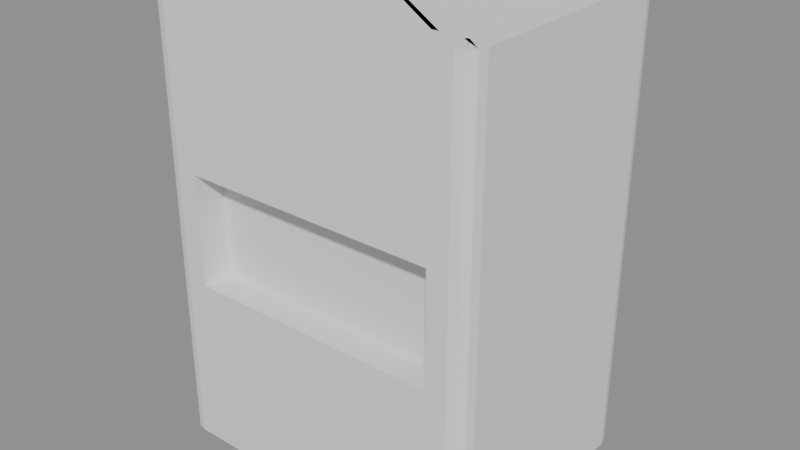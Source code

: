 # Source: ramen_machine_housing_v2.blend  (saved by Blender 5.2.44; exported with 4.5.12 LTS)
import bpy
from mathutils import Matrix  # noqa: F401  (used for matrix-valued properties, if any)

bpy.ops.wm.read_factory_settings(use_empty=True)
scene = bpy.context.scene
scene.name = 'Scene'

# ---- meshes
me_ramen_machine_housing = bpy.data.meshes.new('ramen_machine_housing')
me_ramen_machine_housing.from_pydata([(-1.44, -1.2, -2.2), (-1.6, -1.04, -2.2), (-1.52, -1.179, -2.2), (-1.579, -1.12, -2.2), (-1.38, -1.011, 2.2), (-1.411, -0.98, 2.2), (-1.381, -1.006, 2.2), (-1.406, -0.9813, 2.2), (-1.6, 1.04, -2.2), (-1.44, 1.2, -2.2), (-1.579, 1.12, -2.2), (-1.52, 1.179, -2.2), (-1.411, 0.98, 2.2), (-1.38, 1.011, 2.2), (-1.406, 0.9813, 2.2), (-1.381, 1.006, 2.2), (1.6, -1.04, -2.2), (1.44, -1.2, -2.2), (1.579, -1.12, -2.2), (1.52, -1.179, -2.2), (1.411, -0.98, 2.2), (1.38, -1.011, 2.2), (1.406, -0.9813, 2.2), (1.381, -1.006, 2.2), (1.44, 1.2, -2.2), (1.6, 1.04, -2.2), (1.52, 1.179, -2.2), (1.579, 1.12, -2.2), (1.38, 1.011, 2.2), (1.411, 0.98, 2.2), (1.381, 1.006, 2.2), (1.406, 0.9813, 2.2), (-1.24, -1.2, 0.5333), (-1.24, -1.2, -0.5333), (1.24, -1.2, -0.5333), (1.24, -1.2, 0.5333), (1.52, -1.179, 0.7333), (1.52, -1.179, -0.7333), (1.579, -1.12, 0.7333), (1.579, -1.12, -0.7333), (1.6, -1.04, 0.7333), (1.6, -1.04, -0.7333), (1.6, 1.04, -0.7333), (1.6, 1.04, 0.7333), (1.579, 1.12, 0.7333), (1.579, 1.12, -0.7333), (1.52, 1.179, 0.7333), (1.52, 1.179, -0.7333), (1.44, 1.2, 0.7333), (1.44, 1.2, -0.7333), (-1.44, 1.2, -0.7333), (-1.44, 1.2, 0.7333), (-1.52, 1.179, 0.7333), (-1.52, 1.179, -0.7333), (-1.579, 1.12, 0.7333), (-1.579, 1.12, -0.7333), (-1.6, 1.04, 0.7333), (-1.6, 1.04, -0.7333), (-1.6, -1.04, -0.7333), (-1.6, -1.04, 0.7333), (-1.579, -1.12, -0.7333), (-1.579, -1.12, 0.7333), (-1.52, -1.179, -0.7333), (-1.52, -1.179, 0.7333), (-1.44, -1.2, 0.7333), (-1.44, -1.2, -0.7333), (1.44, -1.2, -0.7333), (1.44, -1.2, 0.7333), (1.24, -0.9, -0.5333), (1.24, -0.9, 0.5333), (-1.24, -0.9, 0.5333), (-1.24, -0.9, -0.5333), (-1.44, -1.2, 2.2), (-1.52, -1.179, 2.2), (-1.579, -1.12, 2.2), (-1.6, -1.04, 2.2), (-1.52, 1.179, 2.2), (-1.44, 1.2, 2.2), (-1.579, 1.12, 2.2), (-1.6, 1.04, 2.2), (1.579, 1.12, 2.2), (1.6, 1.04, 2.2), (1.52, 1.179, 2.2), (1.44, 1.2, 2.2), (1.52, -1.179, 2.2), (1.44, -1.2, 2.2), (1.579, -1.12, 2.2), (1.6, -1.04, 2.2), (1.38, 1.011, 2.04), (1.381, 1.006, 2.04), (1.406, 0.9813, 2.04), (1.411, 0.98, 2.04), (-1.411, 0.98, 2.04), (-1.406, 0.9813, 2.04), (-1.381, 1.006, 2.04), (-1.38, 1.011, 2.04), (-1.38, -1.011, 2.04), (-1.381, -1.006, 2.04), (-1.406, -0.9813, 2.04), (-1.411, -0.98, 2.04), (1.411, -0.98, 2.04), (1.406, -0.9813, 2.04), (1.381, -1.006, 2.04), (1.38, -1.011, 2.04)], [], [(63, 64, 72, 73), (61, 63, 73, 74), (59, 61, 74, 75), (53, 50, 9, 11), (55, 53, 11, 10), (57, 55, 10, 8), (45, 42, 25, 27), (47, 45, 27, 26), (49, 47, 26, 24), (37, 66, 17, 19), (39, 37, 19, 18), (41, 39, 18, 16), (8, 10, 11, 9, 24, 26, 27, 25, 16, 18, 19, 17, 0, 2, 3, 1), (56, 59, 75, 79), (64, 67, 85, 72), (48, 51, 77, 83), (40, 43, 81, 87), (17, 66, 65, 0), (67, 66, 37, 36), (85, 67, 36, 84), (36, 37, 39, 38), (84, 36, 38, 86), (38, 39, 41, 40), (86, 38, 40, 87), (42, 43, 40, 41), (25, 42, 41, 16), (43, 42, 45, 44), (81, 43, 44, 80), (44, 45, 47, 46), (80, 44, 46, 82), (46, 47, 49, 48), (82, 46, 48, 83), (50, 51, 48, 49), (9, 50, 49, 24), (51, 50, 53, 52), (77, 51, 52, 76), (52, 53, 55, 54), (76, 52, 54, 78), (54, 55, 57, 56), (78, 54, 56, 79), (58, 59, 56, 57), (1, 58, 57, 8), (60, 61, 59, 58), (3, 60, 58, 1), (65, 64, 63, 62), (0, 65, 62, 2), (62, 63, 61, 60), (2, 62, 60, 3), (33, 32, 64, 65), (35, 34, 66, 67), (32, 35, 67, 64), (34, 33, 65, 66), (68, 69, 70, 71), (35, 32, 70, 69), (32, 33, 71, 70), (33, 34, 68, 71), (34, 35, 69, 68), (5, 7, 73, 72), (7, 6, 74, 73), (6, 4, 75, 74), (14, 12, 77, 76), (15, 14, 76, 78), (13, 15, 78, 79), (30, 28, 81, 80), (31, 30, 80, 82), (29, 31, 82, 83), (22, 20, 85, 84), (23, 22, 84, 86), (21, 23, 86, 87), (4, 13, 79, 75), (20, 5, 72, 85), (28, 21, 87, 81), (12, 29, 83, 77), (88, 89, 90, 91, 92, 93, 94, 95, 96, 97, 98, 99, 100, 101, 102, 103), (4, 6, 97, 96), (22, 23, 102, 101), (12, 14, 93, 92), (23, 21, 103, 102), (14, 15, 94, 93), (13, 4, 96, 95), (15, 13, 95, 94), (5, 20, 100, 99), (28, 30, 89, 88), (21, 28, 88, 103), (30, 31, 90, 89), (7, 5, 99, 98), (29, 12, 92, 91), (31, 29, 91, 90), (6, 7, 98, 97), (20, 22, 101, 100)])
_uv = me_ramen_machine_housing.uv_layers.new(name='UVMap')
_uv.uv.foreach_set('vector', [0.5417, 1.0, 0.5417, 0.9875, 0.625, 0.9875, 0.625, 1.0, 0.5417, 0.008333, 0.5417, 0.0, 0.625, 0.0, 0.625, 0.008333, 0.5417, 0.01667, 0.5417, 0.008333, 0.625, 0.008333, 0.625, 0.01667, 0.4583, 0.2563, 0.4583, 0.2625, 0.375, 0.2625, 0.375, 0.2563, 0.4583, 0.2417, 0.4583, 0.2563, 0.375, 0.2563, 0.375, 0.2417, 0.4583, 0.2333, 0.4583, 0.2417, 0.375, 0.2417, 0.375, 0.2333, 0.4581, 0.5083, 0.4583, 0.5167, 0.375, 0.5167, 0.3744, 0.5083, 0.4576, 0.4966, 0.4581, 0.5083, 0.3744, 0.5083, 0.3729, 0.4966, 0.4569, 0.4917, 0.4576, 0.4966, 0.3729, 0.4966, 0.3708, 0.4917, 0.4576, 0.7534, 0.4569, 0.7583, 0.3708, 0.7583, 0.3729, 0.7534, 0.4581, 0.7417, 0.4576, 0.7534, 0.3729, 0.7534, 0.3744, 0.7417, 0.4583, 0.7333, 0.4581, 0.7417, 0.3744, 0.7417, 0.375, 0.7333, 0.125, 0.5167, 0.1267, 0.5083, 0.1313, 0.5022, 0.1375, 0.5, 0.3708, 0.4917, 0.3729, 0.4966, 0.3744, 0.5083, 0.375, 0.5167, 0.375, 0.7333, 0.3744, 0.7417, 0.3729, 0.7534, 0.3708, 0.7583, 0.1375, 0.75, 0.1313, 0.7478, 0.1267, 0.7417, 0.125, 0.7333, 0.5417, 0.2333, 0.5417, 0.01667, 0.625, 0.01667, 0.625, 0.2333, 0.5417, 0.9875, 0.5431, 0.7583, 0.6292, 0.7583, 0.625, 0.9875, 0.5431, 0.4917, 0.5417, 0.2625, 0.625, 0.2625, 0.6292, 0.4917, 0.5417, 0.7333, 0.5417, 0.5167, 0.625, 0.5167, 0.625, 0.7333, 0.3708, 0.7583, 0.4569, 0.7583, 0.4583, 0.9875, 0.375, 0.9875, 0.5431, 0.7583, 0.4569, 0.7583, 0.4576, 0.7534, 0.5424, 0.7534, 0.6292, 0.7583, 0.5431, 0.7583, 0.5424, 0.7534, 0.6271, 0.7534, 0.5424, 0.7534, 0.4576, 0.7534, 0.4581, 0.7417, 0.5419, 0.7417, 0.6271, 0.7534, 0.5424, 0.7534, 0.5419, 0.7417, 0.6256, 0.7417, 0.5419, 0.7417, 0.4581, 0.7417, 0.4583, 0.7333, 0.5417, 0.7333, 0.6256, 0.7417, 0.5419, 0.7417, 0.5417, 0.7333, 0.625, 0.7333, 0.4583, 0.5167, 0.5417, 0.5167, 0.5417, 0.7333, 0.4583, 0.7333, 0.375, 0.5167, 0.4583, 0.5167, 0.4583, 0.7333, 0.375, 0.7333, 0.5417, 0.5167, 0.4583, 0.5167, 0.4581, 0.5083, 0.5419, 0.5083, 0.625, 0.5167, 0.5417, 0.5167, 0.5419, 0.5083, 0.6256, 0.5083, 0.5419, 0.5083, 0.4581, 0.5083, 0.4576, 0.4966, 0.5424, 0.4966, 0.6256, 0.5083, 0.5419, 0.5083, 0.5424, 0.4966, 0.6271, 0.4966, 0.5424, 0.4966, 0.4576, 0.4966, 0.4569, 0.4917, 0.5431, 0.4917, 0.6271, 0.4966, 0.5424, 0.4966, 0.5431, 0.4917, 0.6292, 0.4917, 0.4583, 0.2625, 0.5417, 0.2625, 0.5431, 0.4917, 0.4569, 0.4917, 0.375, 0.2625, 0.4583, 0.2625, 0.4569, 0.4917, 0.3708, 0.4917, 0.5417, 0.2625, 0.4583, 0.2625, 0.4583, 0.2563, 0.5417, 0.2562, 0.625, 0.2625, 0.5417, 0.2625, 0.5417, 0.2562, 0.625, 0.2562, 0.5417, 0.2562, 0.4583, 0.2563, 0.4583, 0.2417, 0.5417, 0.2417, 0.625, 0.2562, 0.5417, 0.2562, 0.5417, 0.2417, 0.625, 0.2417, 0.5417, 0.2417, 0.4583, 0.2417, 0.4583, 0.2333, 0.5417, 0.2333, 0.625, 0.2417, 0.5417, 0.2417, 0.5417, 0.2333, 0.625, 0.2333, 0.4583, 0.01667, 0.5417, 0.01667, 0.5417, 0.2333, 0.4583, 0.2333, 0.375, 0.01667, 0.4583, 0.01667, 0.4583, 0.2333, 0.375, 0.2333, 0.4583, 0.008333, 0.5417, 0.008333, 0.5417, 0.01667, 0.4583, 0.01667, 0.375, 0.008333, 0.4583, 0.008333, 0.4583, 0.01667, 0.375, 0.01667, 0.4583, 0.9875, 0.5417, 0.9875, 0.5417, 1.0, 0.4583, 1.0, 0.375, 0.9875, 0.4583, 0.9875, 0.4583, 1.0, 0.375, 1.0, 0.4583, 0.0, 0.5417, 0.0, 0.5417, 0.008333, 0.4583, 0.008333, 0.375, 0.0, 0.4583, 0.0, 0.4583, 0.008333, 0.375, 0.008333, 0.4583, 0.9875, 0.5417, 0.9875, 0.5417, 0.9875, 0.4583, 0.9875, 0.5431, 0.7583, 0.4569, 0.7583, 0.4569, 0.7583, 0.5431, 0.7583, 0.5417, 0.9875, 0.5431, 0.7583, 0.5431, 0.7583, 0.5417, 0.9875, 0.4569, 0.7583, 0.4583, 0.9875, 0.4583, 0.9875, 0.4569, 0.7583, 0.4569, 0.7583, 0.5431, 0.7583, 0.5417, 0.9875, 0.4583, 0.9875, 0.5431, 0.7583, 0.5417, 0.9875, 0.5417, 0.9875, 0.5431, 0.7583, 0.5417, 0.9875, 0.4583, 0.9875, 0.4583, 0.9875, 0.5417, 0.9875, 0.4583, 0.9875, 0.4569, 0.7583, 0.4569, 0.7583, 0.4583, 0.9875, 0.4569, 0.7583, 0.5431, 0.7583, 0.5431, 0.7583, 0.4569, 0.7583, 0.8625, 0.75, 0.8688, 0.7478, 0.8688, 0.7478, 0.8625, 0.75, 0.8688, 0.7478, 0.8733, 0.7417, 0.8733, 0.7417, 0.8688, 0.7478, 0.8733, 0.7417, 0.875, 0.7333, 0.875, 0.7333, 0.8733, 0.7417, 0.8688, 0.5022, 0.8625, 0.5, 0.8625, 0.5, 0.8688, 0.5022, 0.8733, 0.5083, 0.8688, 0.5022, 0.8688, 0.5022, 0.8733, 0.5083, 0.875, 0.5167, 0.8733, 0.5083, 0.8733, 0.5083, 0.875, 0.5167, 0.6256, 0.5083, 0.625, 0.5167, 0.625, 0.5167, 0.6256, 0.5083, 0.6271, 0.4966, 0.6256, 0.5083, 0.6256, 0.5083, 0.6271, 0.4966, 0.6292, 0.4917, 0.6271, 0.4966, 0.6271, 0.4966, 0.6292, 0.4917, 0.6271, 0.7534, 0.6292, 0.7583, 0.6292, 0.7583, 0.6271, 0.7534, 0.6256, 0.7417, 0.6271, 0.7534, 0.6271, 0.7534, 0.6256, 0.7417, 0.625, 0.7333, 0.6256, 0.7417, 0.6256, 0.7417, 0.625, 0.7333, 0.875, 0.7333, 0.875, 0.5167, 0.875, 0.5167, 0.875, 0.7333, 0.6292, 0.7583, 0.8625, 0.75, 0.8625, 0.75, 0.6292, 0.7583, 0.625, 0.5167, 0.625, 0.7333, 0.625, 0.7333, 0.625, 0.5167, 0.8625, 0.5, 0.6292, 0.4917, 0.6292, 0.4917, 0.8625, 0.5, 0.625, 0.5167, 0.6256, 0.5083, 0.6271, 0.4966, 0.6292, 0.4917, 0.8625, 0.5, 0.8688, 0.5022, 0.8733, 0.5083, 0.875, 0.5167, 0.875, 0.7333, 0.8733, 0.7417, 0.8688, 0.7478, 0.8625, 0.75, 0.6292, 0.7583, 0.6271, 0.7534, 0.6256, 0.7417, 0.625, 0.7333, 0.875, 0.7333, 0.8733, 0.7417, 0.8733, 0.7417, 0.875, 0.7333, 0.6271, 0.7534, 0.6256, 0.7417, 0.6256, 0.7417, 0.6271, 0.7534, 0.8625, 0.5, 0.8688, 0.5022, 0.8688, 0.5022, 0.8625, 0.5, 0.6256, 0.7417, 0.625, 0.7333, 0.625, 0.7333, 0.6256, 0.7417, 0.8688, 0.5022, 0.8733, 0.5083, 0.8733, 0.5083, 0.8688, 0.5022, 0.875, 0.5167, 0.875, 0.7333, 0.875, 0.7333, 0.875, 0.5167, 0.8733, 0.5083, 0.875, 0.5167, 0.875, 0.5167, 0.8733, 0.5083, 0.8625, 0.75, 0.6292, 0.7583, 0.6292, 0.7583, 0.8625, 0.75, 0.625, 0.5167, 0.6256, 0.5083, 0.6256, 0.5083, 0.625, 0.5167, 0.625, 0.7333, 0.625, 0.5167, 0.625, 0.5167, 0.625, 0.7333, 0.6256, 0.5083, 0.6271, 0.4966, 0.6271, 0.4966, 0.6256, 0.5083, 0.8688, 0.7478, 0.8625, 0.75, 0.8625, 0.75, 0.8688, 0.7478, 0.6292, 0.4917, 0.8625, 0.5, 0.8625, 0.5, 0.6292, 0.4917, 0.6271, 0.4966, 0.6292, 0.4917, 0.6292, 0.4917, 0.6271, 0.4966, 0.8733, 0.7417, 0.8688, 0.7478, 0.8688, 0.7478, 0.8733, 0.7417, 0.6292, 0.7583, 0.6271, 0.7534, 0.6271, 0.7534, 0.6292, 0.7583])
me_ramen_machine_housing.update()

# ---- objects
ob_ramen_machine_housing = bpy.data.objects.new('ramen_machine_housing', me_ramen_machine_housing)

# ---- transforms, parenting, visibility, modifiers, constraints
ob_ramen_machine_housing.location = (0.0, 0.0, 2.2)

# ---- collection membership
scene.collection.objects.link(ob_ramen_machine_housing)

# ---- scene / render settings (as saved in the file)
scene.frame_start = 1; scene.frame_end = 250; scene.frame_set(1)
scene.render.engine = 'BLENDER_EEVEE_NEXT'
scene.render.bake_bias = 0.0
scene.render.bake_samples = 0
scene.render.compositor_device = 'GPU'
scene.eevee.use_volume_custom_range = False
scene.eevee.fast_gi_thickness_near = 0.1
scene.eevee.fast_gi_thickness_far = 0.0
scene.eevee.ray_tracing_options.screen_trace_thickness = 0.1
bpy.context.view_layer.update()

# ---- added for rendering (the .blend has no active camera and no usable light): camera, sun + grey world if the file has none
cam_auto = bpy.data.cameras.new('AutoCamera')
cam_auto.lens = 50.0
cam_auto.sensor_width = 36.0
cam_auto.clip_end = 1000.0
ob_auto_camera = bpy.data.objects.new('AutoCamera', cam_auto)
scene.collection.objects.link(ob_auto_camera)
ob_auto_camera.location = (5.50178, -6.60214, 6.60143)
ob_auto_camera.rotation_euler = (1.09748, -7.21219e-08, 0.694738)
scene.camera = ob_auto_camera
light_auto_sun = bpy.data.lights.new('AutoSun', 'SUN')
light_auto_sun.energy = 3.0
light_auto_sun.angle = 0.0523599
ob_auto_sun = bpy.data.objects.new('AutoSun', light_auto_sun)
scene.collection.objects.link(ob_auto_sun)
ob_auto_sun.rotation_euler = (0.872665, 0.174533, 0.523599)
if scene.world is None:
    world_auto = bpy.data.worlds.new('AutoWorld')
    world_auto.color = (0.3, 0.3, 0.3)
    scene.world = world_auto
bpy.context.view_layer.update()
